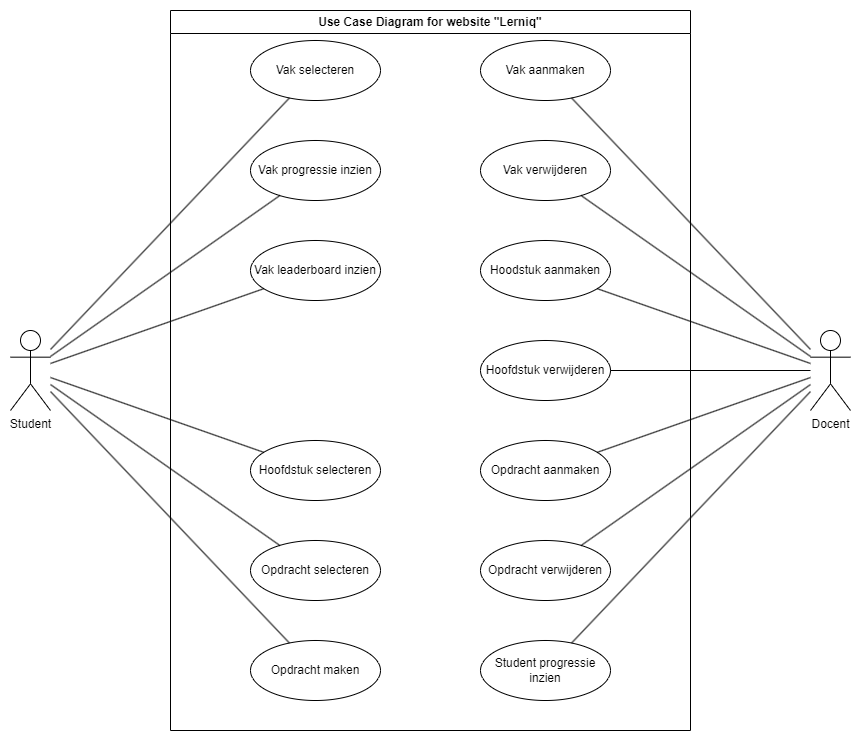

The diagram above was exported from draw.io. Its source (the exported page's mxGraphModel, read from the mxfile embedded in the PNG):
<mxGraphModel dx="2605" dy="1173" grid="0" gridSize="10" guides="1" tooltips="1" connect="1" arrows="1" fold="1" page="0" pageScale="1" pageWidth="827" pageHeight="1169" math="0" shadow="0">
  <root>
    <mxCell id="0" />
    <mxCell id="1" parent="0" />
    <mxCell id="K2FmGHTj79UfzrzkFUAG-22" value="&lt;div&gt;&lt;span style=&quot;background-color: transparent; color: light-dark(rgb(0, 0, 0), rgb(255, 255, 255));&quot;&gt;Vak leaderboard inzien&lt;/span&gt;&lt;/div&gt;" style="ellipse;whiteSpace=wrap;html=1;" parent="1" vertex="1">
      <mxGeometry x="-640" y="30" width="130" height="60" as="geometry" />
    </mxCell>
    <mxCell id="K2FmGHTj79UfzrzkFUAG-23" value="&lt;div&gt;&lt;span style=&quot;background-color: transparent; color: light-dark(rgb(0, 0, 0), rgb(255, 255, 255));&quot;&gt;Vak selecteren&lt;/span&gt;&lt;/div&gt;" style="ellipse;whiteSpace=wrap;html=1;" parent="1" vertex="1">
      <mxGeometry x="-640" y="-170" width="130" height="60" as="geometry" />
    </mxCell>
    <mxCell id="K2FmGHTj79UfzrzkFUAG-24" value="&lt;div&gt;&lt;span style=&quot;background-color: transparent; color: light-dark(rgb(0, 0, 0), rgb(255, 255, 255));&quot;&gt;Hoofdstuk selecteren&lt;/span&gt;&lt;/div&gt;" style="ellipse;whiteSpace=wrap;html=1;" parent="1" vertex="1">
      <mxGeometry x="-640" y="230" width="130" height="60" as="geometry" />
    </mxCell>
    <mxCell id="K2FmGHTj79UfzrzkFUAG-25" value="&lt;div&gt;&lt;span style=&quot;background-color: transparent; color: light-dark(rgb(0, 0, 0), rgb(255, 255, 255));&quot;&gt;Vak progressie inzien&lt;/span&gt;&lt;/div&gt;" style="ellipse;whiteSpace=wrap;html=1;" parent="1" vertex="1">
      <mxGeometry x="-640" y="-70" width="130" height="60" as="geometry" />
    </mxCell>
    <mxCell id="K2FmGHTj79UfzrzkFUAG-27" value="&lt;div&gt;&lt;span style=&quot;background-color: transparent; color: light-dark(rgb(0, 0, 0), rgb(255, 255, 255));&quot;&gt;Opdracht selecteren&lt;/span&gt;&lt;/div&gt;" style="ellipse;whiteSpace=wrap;html=1;" parent="1" vertex="1">
      <mxGeometry x="-640" y="330" width="130" height="60" as="geometry" />
    </mxCell>
    <mxCell id="K2FmGHTj79UfzrzkFUAG-28" value="&lt;div&gt;&lt;span style=&quot;background-color: transparent; color: light-dark(rgb(0, 0, 0), rgb(255, 255, 255));&quot;&gt;Opdracht maken&lt;/span&gt;&lt;/div&gt;" style="ellipse;whiteSpace=wrap;html=1;" parent="1" vertex="1">
      <mxGeometry x="-640" y="430" width="130" height="60" as="geometry" />
    </mxCell>
    <mxCell id="K2FmGHTj79UfzrzkFUAG-30" value="Student" style="shape=umlActor;verticalLabelPosition=bottom;verticalAlign=top;html=1;outlineConnect=0;" parent="1" vertex="1">
      <mxGeometry x="-880" y="120" width="40" height="80" as="geometry" />
    </mxCell>
    <mxCell id="K2FmGHTj79UfzrzkFUAG-31" value="Docent" style="shape=umlActor;verticalLabelPosition=bottom;verticalAlign=top;html=1;outlineConnect=0;" parent="1" vertex="1">
      <mxGeometry x="-80" y="120" width="40" height="80" as="geometry" />
    </mxCell>
    <mxCell id="K2FmGHTj79UfzrzkFUAG-32" value="" style="endArrow=none;html=1;rounded=0;" parent="1" source="K2FmGHTj79UfzrzkFUAG-30" target="K2FmGHTj79UfzrzkFUAG-23" edge="1">
      <mxGeometry width="50" height="50" relative="1" as="geometry">
        <mxPoint x="-30" y="140" as="sourcePoint" />
        <mxPoint x="-10" y="100" as="targetPoint" />
      </mxGeometry>
    </mxCell>
    <mxCell id="K2FmGHTj79UfzrzkFUAG-34" value="" style="endArrow=none;html=1;rounded=0;" parent="1" source="K2FmGHTj79UfzrzkFUAG-30" target="K2FmGHTj79UfzrzkFUAG-25" edge="1">
      <mxGeometry width="50" height="50" relative="1" as="geometry">
        <mxPoint x="70" y="153" as="sourcePoint" />
        <mxPoint x="-38" y="-41" as="targetPoint" />
      </mxGeometry>
    </mxCell>
    <mxCell id="K2FmGHTj79UfzrzkFUAG-35" value="" style="endArrow=none;html=1;rounded=0;" parent="1" source="K2FmGHTj79UfzrzkFUAG-30" target="K2FmGHTj79UfzrzkFUAG-22" edge="1">
      <mxGeometry width="50" height="50" relative="1" as="geometry">
        <mxPoint x="70" y="169" as="sourcePoint" />
        <mxPoint x="-204" y="-27" as="targetPoint" />
      </mxGeometry>
    </mxCell>
    <mxCell id="K2FmGHTj79UfzrzkFUAG-36" value="" style="endArrow=none;html=1;rounded=0;" parent="1" source="K2FmGHTj79UfzrzkFUAG-30" target="K2FmGHTj79UfzrzkFUAG-27" edge="1">
      <mxGeometry width="50" height="50" relative="1" as="geometry">
        <mxPoint x="70" y="182" as="sourcePoint" />
        <mxPoint x="-122" y="202" as="targetPoint" />
      </mxGeometry>
    </mxCell>
    <mxCell id="K2FmGHTj79UfzrzkFUAG-37" value="" style="endArrow=none;html=1;rounded=0;" parent="1" source="K2FmGHTj79UfzrzkFUAG-30" target="K2FmGHTj79UfzrzkFUAG-28" edge="1">
      <mxGeometry width="50" height="50" relative="1" as="geometry">
        <mxPoint x="70" y="180" as="sourcePoint" />
        <mxPoint x="-540" y="189" as="targetPoint" />
      </mxGeometry>
    </mxCell>
    <mxCell id="K2FmGHTj79UfzrzkFUAG-39" value="" style="endArrow=none;html=1;rounded=0;" parent="1" source="K2FmGHTj79UfzrzkFUAG-30" target="K2FmGHTj79UfzrzkFUAG-24" edge="1">
      <mxGeometry width="50" height="50" relative="1" as="geometry">
        <mxPoint x="70" y="194" as="sourcePoint" />
        <mxPoint x="-213" y="465" as="targetPoint" />
      </mxGeometry>
    </mxCell>
    <mxCell id="K2FmGHTj79UfzrzkFUAG-40" value="Vak aanmaken" style="ellipse;whiteSpace=wrap;html=1;" parent="1" vertex="1">
      <mxGeometry x="-410" y="-170" width="130" height="60" as="geometry" />
    </mxCell>
    <mxCell id="K2FmGHTj79UfzrzkFUAG-41" value="&lt;div&gt;&lt;span style=&quot;background-color: transparent; color: light-dark(rgb(0, 0, 0), rgb(255, 255, 255));&quot;&gt;Vak verwijderen&lt;/span&gt;&lt;/div&gt;" style="ellipse;whiteSpace=wrap;html=1;" parent="1" vertex="1">
      <mxGeometry x="-410" y="-70" width="130" height="60" as="geometry" />
    </mxCell>
    <mxCell id="K2FmGHTj79UfzrzkFUAG-42" value="Hoodstuk aanmaken" style="ellipse;whiteSpace=wrap;html=1;" parent="1" vertex="1">
      <mxGeometry x="-410" y="30" width="130" height="60" as="geometry" />
    </mxCell>
    <mxCell id="K2FmGHTj79UfzrzkFUAG-43" value="Hoofdstuk verwijderen" style="ellipse;whiteSpace=wrap;html=1;" parent="1" vertex="1">
      <mxGeometry x="-410" y="130" width="130" height="60" as="geometry" />
    </mxCell>
    <mxCell id="K2FmGHTj79UfzrzkFUAG-44" value="Opdracht aanmaken" style="ellipse;whiteSpace=wrap;html=1;" parent="1" vertex="1">
      <mxGeometry x="-410" y="230" width="130" height="60" as="geometry" />
    </mxCell>
    <mxCell id="K2FmGHTj79UfzrzkFUAG-45" value="Opdracht verwijderen" style="ellipse;whiteSpace=wrap;html=1;" parent="1" vertex="1">
      <mxGeometry x="-410" y="330" width="130" height="60" as="geometry" />
    </mxCell>
    <mxCell id="K2FmGHTj79UfzrzkFUAG-46" value="Student progressie inzien" style="ellipse;whiteSpace=wrap;html=1;" parent="1" vertex="1">
      <mxGeometry x="-410" y="430" width="130" height="60" as="geometry" />
    </mxCell>
    <mxCell id="K2FmGHTj79UfzrzkFUAG-47" value="" style="endArrow=none;html=1;rounded=0;" parent="1" source="K2FmGHTj79UfzrzkFUAG-43" target="K2FmGHTj79UfzrzkFUAG-31" edge="1">
      <mxGeometry width="50" height="50" relative="1" as="geometry">
        <mxPoint x="-220" y="240" as="sourcePoint" />
        <mxPoint x="-20" y="240" as="targetPoint" />
      </mxGeometry>
    </mxCell>
    <mxCell id="K2FmGHTj79UfzrzkFUAG-48" value="" style="endArrow=none;html=1;rounded=0;" parent="1" source="K2FmGHTj79UfzrzkFUAG-42" target="K2FmGHTj79UfzrzkFUAG-31" edge="1">
      <mxGeometry width="50" height="50" relative="1" as="geometry">
        <mxPoint x="-270" y="170" as="sourcePoint" />
        <mxPoint x="-70" y="170" as="targetPoint" />
      </mxGeometry>
    </mxCell>
    <mxCell id="K2FmGHTj79UfzrzkFUAG-49" value="" style="endArrow=none;html=1;rounded=0;" parent="1" source="K2FmGHTj79UfzrzkFUAG-41" target="K2FmGHTj79UfzrzkFUAG-31" edge="1">
      <mxGeometry width="50" height="50" relative="1" as="geometry">
        <mxPoint x="-260" y="180" as="sourcePoint" />
        <mxPoint x="-60" y="180" as="targetPoint" />
      </mxGeometry>
    </mxCell>
    <mxCell id="K2FmGHTj79UfzrzkFUAG-50" value="" style="endArrow=none;html=1;rounded=0;" parent="1" source="K2FmGHTj79UfzrzkFUAG-40" target="K2FmGHTj79UfzrzkFUAG-31" edge="1">
      <mxGeometry width="50" height="50" relative="1" as="geometry">
        <mxPoint x="-250" y="190" as="sourcePoint" />
        <mxPoint x="-50" y="190" as="targetPoint" />
      </mxGeometry>
    </mxCell>
    <mxCell id="K2FmGHTj79UfzrzkFUAG-51" value="" style="endArrow=none;html=1;rounded=0;" parent="1" source="K2FmGHTj79UfzrzkFUAG-44" target="K2FmGHTj79UfzrzkFUAG-31" edge="1">
      <mxGeometry width="50" height="50" relative="1" as="geometry">
        <mxPoint x="-240" y="200" as="sourcePoint" />
        <mxPoint x="-40" y="200" as="targetPoint" />
      </mxGeometry>
    </mxCell>
    <mxCell id="K2FmGHTj79UfzrzkFUAG-52" value="" style="endArrow=none;html=1;rounded=0;" parent="1" source="K2FmGHTj79UfzrzkFUAG-45" target="K2FmGHTj79UfzrzkFUAG-31" edge="1">
      <mxGeometry width="50" height="50" relative="1" as="geometry">
        <mxPoint x="-230" y="210" as="sourcePoint" />
        <mxPoint x="-30" y="210" as="targetPoint" />
      </mxGeometry>
    </mxCell>
    <mxCell id="K2FmGHTj79UfzrzkFUAG-53" value="" style="endArrow=none;html=1;rounded=0;" parent="1" source="K2FmGHTj79UfzrzkFUAG-46" target="K2FmGHTj79UfzrzkFUAG-31" edge="1">
      <mxGeometry width="50" height="50" relative="1" as="geometry">
        <mxPoint x="-220" y="220" as="sourcePoint" />
        <mxPoint x="-20" y="220" as="targetPoint" />
      </mxGeometry>
    </mxCell>
    <mxCell id="K2FmGHTj79UfzrzkFUAG-58" value="Use Case Diagram for website &quot;Lerniq&quot;" style="swimlane;whiteSpace=wrap;html=1;" parent="1" vertex="1">
      <mxGeometry x="-720" y="-200" width="520" height="720" as="geometry" />
    </mxCell>
  </root>
</mxGraphModel>